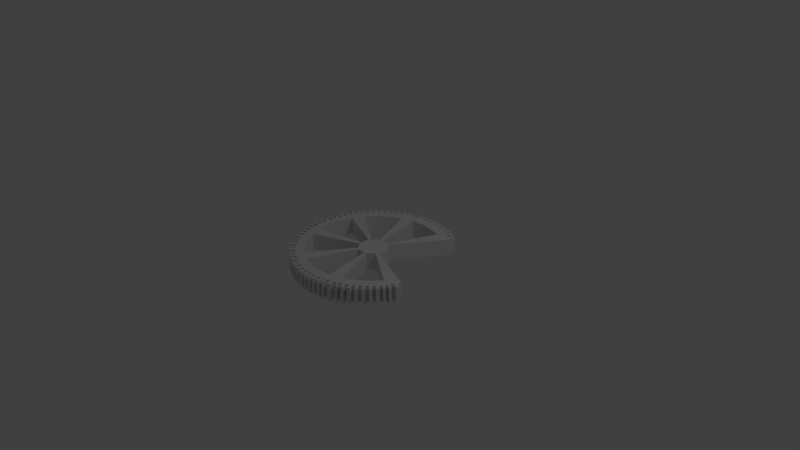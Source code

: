 # Source: brokengear.blend  (saved by Blender 2.71.0; exported with 4.5.12 LTS)
import bpy
from mathutils import Matrix  # noqa: F401  (used for matrix-valued properties, if any)

bpy.ops.wm.read_factory_settings(use_empty=True)
scene = bpy.context.scene
scene.name = 'Scene'

# ---- collections
col_collection_1 = bpy.data.collections.new('Collection 1'); scene.collection.children.link(col_collection_1)

# ---- world
world_world = bpy.data.worlds.new('World'); scene.world = world_world
world_world.color = (0.05088, 0.05088, 0.05088)
world_world.use_sun_shadow = False
world_world.sun_shadow_jitter_overblur = 0.0
world_world.cycles.sampling_method = 'MANUAL'
world_world.cycles.sample_map_resolution = 256

# ---- cameras
cam_camera = bpy.data.cameras.new('Camera')
cam_camera.clip_end = 100.0
cam_camera.lens = 35.0
cam_camera.sensor_width = 32.0
cam_camera.sensor_height = 18.0
cam_camera.ortho_scale = 7.314
cam_camera.dof.focus_distance = 0.0
cam_camera.dof.aperture_fstop = 128.0

# ---- lights
light_lamp = bpy.data.lights.new('Lamp', 'POINT')
light_lamp.transmission_factor = 0.0
light_lamp.cutoff_distance = 30.0
light_lamp.energy = 100.0
light_lamp.shadow_buffer_clip_start = 1.001
light_lamp.shadow_soft_size = 0.1
light_lamp.shadow_maximum_resolution = 0.006
light_lamp.use_absolute_resolution = True
light_lamp.cycles.use_multiple_importance_sampling = False

# ---- meshes
me_cylinder = bpy.data.meshes.new('Cylinder')
me_cylinder.from_pydata([(0.0, 1.0, -0.5847), (0.0, 1.0, 0.5847), (0.1951, 0.9808, -0.5847), (0.1951, 0.9808, 0.5847), (0.3827, 0.9239, -0.5847), (0.3827, 0.9239, 0.5847), (0.5556, 0.8315, -0.5847), (0.5556, 0.8315, 0.5847), (0.9239, -0.3827, -0.5847), (0.9239, -0.3827, 0.5847), (0.8315, -0.5556, -0.5847), (0.8315, -0.5556, 0.5847), (0.7071, -0.7071, -0.5847), (0.7071, -0.7071, 0.5847), (0.5556, -0.8315, -0.5847), (0.5556, -0.8315, 0.5847), (0.3827, -0.9239, -0.5847), (0.3827, -0.9239, 0.5847), (0.1951, -0.9808, -0.5847), (0.1951, -0.9808, 0.5847), (-3.258e-07, -1.0, -0.5847), (-3.258e-07, -1.0, 0.5847), (-0.1951, -0.9808, -0.5847), (-0.1951, -0.9808, 0.5847), (-0.3827, -0.9239, -0.5847), (-0.3827, -0.9239, 0.5847), (-0.5556, -0.8315, -0.5847), (-0.5556, -0.8315, 0.5847), (-0.7071, -0.7071, -0.5847), (-0.7071, -0.7071, 0.5847), (-0.8315, -0.5556, -0.5847), (-0.8315, -0.5556, 0.5847), (-0.9239, -0.3827, -0.5847), (-0.9239, -0.3827, 0.5847), (-0.9808, -0.1951, -0.5847), (-0.9808, -0.1951, 0.5847), (-1.0, 9.656e-07, -0.5847), (-1.0, 9.656e-07, 0.5847), (-0.9808, 0.1951, -0.5847), (-0.9808, 0.1951, 0.5847), (-0.9239, 0.3827, -0.5847), (-0.9239, 0.3827, 0.5847), (-0.8315, 0.5556, -0.5847), (-0.8315, 0.5556, 0.5847), (-0.7071, 0.7071, -0.5847), (-0.7071, 0.7071, 0.5847), (-0.5556, 0.8315, -0.5847), (-0.5556, 0.8315, 0.5847), (-0.3827, 0.9239, -0.5847), (-0.3827, 0.9239, 0.5847), (-0.1951, 0.9808, -0.5847), (-0.1951, 0.9808, 0.5847), (-4.47e-08, 0.8833, -0.5847), (0.1723, 0.8664, -0.5847), (0.1723, 0.8664, 0.5847), (-4.47e-08, 0.8833, 0.5847), (0.338, 0.8161, -0.5847), (0.338, 0.8161, 0.5847), (0.4908, 0.7345, -0.5847), (0.4908, 0.7345, 0.5847), (0.8161, -0.338, -0.5847), (0.8161, -0.338, 0.5847), (0.7345, -0.4908, -0.5847), (0.7345, -0.4908, 0.5847), (0.6246, -0.6246, -0.5847), (0.6246, -0.6246, 0.5847), (0.4908, -0.7345, -0.5847), (0.4908, -0.7345, 0.5847), (0.338, -0.8161, -0.5847), (0.338, -0.8161, 0.5847), (0.1723, -0.8664, -0.5847), (0.1723, -0.8664, 0.5847), (-2.9e-07, -0.8833, -0.5847), (-2.9e-07, -0.8833, 0.5847), (-0.1723, -0.8664, -0.5847), (-0.1723, -0.8664, 0.5847), (-0.338, -0.8161, -0.5847), (-0.338, -0.8161, 0.5847), (-0.4908, -0.7345, -0.5847), (-0.4908, -0.7345, 0.5847), (-0.6246, -0.6246, -0.5847), (-0.6246, -0.6246, 0.5847), (-0.7345, -0.4908, -0.5847), (-0.7345, -0.4908, 0.5847), (-0.8161, -0.338, -0.5847), (-0.8161, -0.338, 0.5847), (-0.8664, -0.1723, -0.5847), (-0.8664, -0.1723, 0.5847), (-0.8833, 8.59e-07, -0.5847), (-0.8833, 8.59e-07, 0.5847), (-0.8664, 0.1723, -0.5847), (-0.8664, 0.1723, 0.5847), (-0.8161, 0.338, -0.5847), (-0.8161, 0.338, 0.5847), (-0.7345, 0.4908, -0.5847), (-0.7345, 0.4908, 0.5847), (-0.6246, 0.6246, -0.5847), (-0.6246, 0.6246, 0.5847), (-0.4908, 0.7345, -0.5847), (-0.4908, 0.7345, 0.5847), (-0.338, 0.8161, -0.5847), (-0.338, 0.8161, 0.5847), (-0.1723, 0.8664, -0.5847), (-0.1723, 0.8664, 0.5847), (-3.511e-07, 0.1952, -0.5847), (0.03808, 0.1914, -0.5847), (0.03808, 0.1914, 0.5847), (-3.511e-07, 0.1952, 0.5847), (0.07469, 0.1803, -0.5847), (0.07469, 0.1803, 0.5847), (0.1084, 0.1623, -0.5847), (0.1084, 0.1623, 0.5847), (0.138, 0.138, -0.5847), (0.138, 0.138, 0.5847), (0.1623, 0.1084, -0.5847), (0.1623, 0.1084, 0.5847), (0.1803, 0.07469, -0.5847), (0.1803, 0.07469, 0.5847), (0.1914, 0.03843, -0.5847), (0.1914, 0.03843, 0.5847), (0.1952, -0.0003572, -0.5847), (0.1952, -0.0003572, 0.5847), (0.1914, -0.03808, -0.5847), (0.1914, -0.03808, 0.5847), (0.1803, -0.07469, -0.5847), (0.1803, -0.07469, 0.5847), (0.1623, -0.1084, -0.5847), (0.1623, -0.1084, 0.5847), (0.138, -0.138, -0.5847), (0.138, -0.138, 0.5847), (0.1084, -0.1623, -0.5847), (0.1084, -0.1623, 0.5847), (0.07469, -0.1803, -0.5847), (0.07469, -0.1803, 0.5847), (0.03808, -0.1914, -0.5847), (0.03808, -0.1914, 0.5847), (-5.304e-08, -0.1952, -0.5847), (-5.304e-08, -0.1952, 0.5847), (-0.03808, -0.1914, -0.5847), (-0.03808, -0.1914, 0.5847), (-0.07469, -0.1803, -0.5847), (-0.07469, -0.1803, 0.5847), (-0.1084, -0.1623, -0.5847), (-0.1084, -0.1623, 0.5847), (-0.138, -0.138, -0.5847), (-0.138, -0.138, 0.5847), (-0.1623, -0.1084, -0.5847), (-0.1623, -0.1084, 0.5847), (-0.1803, -0.07469, -0.5847), (-0.1803, -0.07469, 0.5847), (-0.1914, -0.03808, -0.5847), (-0.1914, -0.03808, 0.5847), (-0.1952, 1.378e-07, -0.5847), (-0.1952, 1.378e-07, 0.5847), (-0.1914, 0.03808, -0.5847), (-0.1914, 0.03808, 0.5847), (-0.1803, 0.07469, -0.5847), (-0.1803, 0.07469, 0.5847), (-0.1623, 0.1084, -0.5847), (-0.1623, 0.1084, 0.5847), (-0.138, 0.138, -0.5847), (-0.138, 0.138, 0.5847), (-0.1084, 0.1623, -0.5847), (-0.1084, 0.1623, 0.5847), (-0.07469, 0.1803, -0.5847), (-0.07469, 0.1803, 0.5847), (-0.03808, 0.1914, -0.5847), (-0.03808, 0.1914, 0.5847), (-0.2413, -0.9668, -0.5847), (-0.2413, -0.9668, 0.5847), (-0.2131, -0.854, -0.5847), (-0.2131, -0.854, 0.5847), (-0.2851, -0.9535, -0.5847), (-0.2518, -0.8422, -0.5847), (-0.2851, -0.9535, 0.5847), (-0.2518, -0.8422, 0.5847), (-0.3276, -0.9406, -0.5847), (-0.2894, -0.8308, -0.5847), (-0.3276, -0.9406, 0.5847), (-0.2894, -0.8308, 0.5847), (-0.3587, -0.9311, -0.5847), (-0.3169, -0.8225, -0.5847), (-0.3587, -0.9311, 0.5847), (-0.3169, -0.8225, 0.5847), (-0.591, -0.8024, -0.5847), (-0.591, -0.8024, 0.5847), (-0.522, -0.7088, -0.5847), (-0.522, -0.7088, 0.5847), (-0.6311, -0.7695, -0.5847), (-0.5575, -0.6797, -0.5847), (-0.6311, -0.7695, 0.5847), (-0.5575, -0.6797, 0.5847), (-0.6655, -0.7412, -0.5847), (-0.5879, -0.6547, -0.5847), (-0.6655, -0.7412, 0.5847), (-0.5879, -0.6547, 0.5847), (-0.6894, -0.7216, -0.5847), (-0.609, -0.6374, -0.5847), (-0.6894, -0.7216, 0.5847), (-0.609, -0.6374, 0.5847), (-0.1576, -0.9845, -0.5847), (-0.1576, -0.9845, 0.5847), (-0.1392, -0.8696, -0.5847), (-0.1392, -0.8696, 0.5847), (-0.1116, -0.989, 0.5847), (-0.09857, -0.8736, 0.5847), (-0.1116, -0.989, -0.5847), (-0.09857, -0.8736, -0.5847), (-0.06963, -0.9931, 0.5847), (-0.06151, -0.8773, 0.5847), (-0.06963, -0.9931, -0.5847), (-0.06151, -0.8773, -0.5847), (-0.03481, -0.9966, 0.5847), (-0.03075, -0.8803, 0.5847), (-0.03481, -0.9966, -0.5847), (-0.03075, -0.8803, -0.5847), (0.0345, -0.9966, -0.5847), (0.0345, -0.9966, 0.5847), (0.03047, -0.8803, -0.5847), (0.03047, -0.8803, 0.5847), (0.07456, -0.9927, 0.5847), (0.06586, -0.8768, 0.5847), (0.07456, -0.9927, -0.5847), (0.06586, -0.8768, -0.5847), (0.115, -0.9887, 0.5847), (0.1016, -0.8733, 0.5847), (0.115, -0.9887, -0.5847), (0.1016, -0.8733, -0.5847), (0.155, -0.9847, 0.5847), (0.1369, -0.8698, 0.5847), (0.155, -0.9847, -0.5847), (0.1369, -0.8698, -0.5847), (-0.7334, -0.6751, -0.5847), (-0.7334, -0.6751, 0.5847), (-0.6478, -0.5964, -0.5847), (-0.6478, -0.5964, 0.5847), (-0.7684, -0.6324, -0.5847), (-0.6788, -0.5586, -0.5847), (-0.7684, -0.6324, 0.5847), (-0.6788, -0.5586, 0.5847), (-0.7972, -0.5973, -0.5847), (-0.7042, -0.5276, -0.5847), (-0.7972, -0.5973, 0.5847), (-0.7042, -0.5276, 0.5847), (-0.8156, -0.5748, -0.5847), (-0.7205, -0.5078, -0.5847), (-0.8156, -0.5748, 0.5847), (-0.7205, -0.5078, 0.5847), (-0.8456, -0.5291, -0.5847), (-0.8456, -0.5291, 0.5847), (-0.747, -0.4673, -0.5847), (-0.747, -0.4673, 0.5847), (-0.8636, -0.4954, -0.5847), (-0.7629, -0.4376, -0.5847), (-0.8636, -0.4954, 0.5847), (-0.7629, -0.4376, 0.5847), (-0.8862, -0.4531, -0.5847), (-0.7828, -0.4002, -0.5847), (-0.8862, -0.4531, 0.5847), (-0.7828, -0.4002, 0.5847), (-0.9049, -0.4181, -0.5847), (-0.7994, -0.3693, -0.5847), (-0.9049, -0.4181, 0.5847), (-0.7994, -0.3693, 0.5847), (-0.9844, -0.1585, -0.5847), (-0.9844, -0.1585, 0.5847), (-0.8695, -0.1401, -0.5847), (-0.8695, -0.1401, 0.5847), (-0.9885, -0.1165, -0.5847), (-0.8732, -0.1029, -0.5847), (-0.9885, -0.1165, 0.5847), (-0.8732, -0.1029, 0.5847), (-0.9928, -0.07337, -0.5847), (-0.8769, -0.06481, -0.5847), (-0.9928, -0.07337, 0.5847), (-0.8769, -0.06481, 0.5847), (-0.9965, -0.03556, -0.5847), (-0.8802, -0.03142, -0.5847), (-0.9965, -0.03556, 0.5847), (-0.8802, -0.03142, 0.5847), (-0.9958, 0.04268, -0.5847), (-0.9958, 0.04268, 0.5847), (-0.8796, 0.0377, -0.5847), (-0.8796, 0.0377, 0.5847), (-0.9911, 0.09081, -0.5847), (-0.8754, 0.08021, -0.5847), (-0.9911, 0.09081, 0.5847), (-0.8754, 0.08021, 0.5847), (-0.9869, 0.1329, -0.5847), (-0.8718, 0.1174, -0.5847), (-0.9869, 0.1329, 0.5847), (-0.8718, 0.1174, 0.5847), (-0.9838, 0.164, -0.5847), (-0.8691, 0.1449, -0.5847), (-0.9838, 0.164, 0.5847), (-0.8691, 0.1449, 0.5847), (-0.9707, 0.2284, -0.5847), (-0.9707, 0.2284, 0.5847), (-0.8574, 0.2017, -0.5847), (-0.8574, 0.2017, 0.5847), (-0.9587, 0.268, -0.5847), (-0.8468, 0.2368, -0.5847), (-0.9587, 0.268, 0.5847), (-0.8468, 0.2368, 0.5847), (-0.945, 0.3129, -0.5847), (-0.8348, 0.2764, -0.5847), (-0.945, 0.3129, 0.5847), (-0.8348, 0.2764, 0.5847), (-0.9345, 0.3478, -0.5847), (-0.8254, 0.3072, -0.5847), (-0.9345, 0.3478, 0.5847), (-0.8254, 0.3072, 0.5847), (-0.8093, 0.5826, -0.5847), (-0.8093, 0.5826, 0.5847), (-0.7149, 0.5146, -0.5847), (-0.7149, 0.5146, 0.5847), (-0.7834, 0.6142, -0.5847), (-0.692, 0.5425, -0.5847), (-0.7834, 0.6142, 0.5847), (-0.692, 0.5425, 0.5847), (-0.7538, 0.6502, -0.5847), (-0.6659, 0.5743, -0.5847), (-0.7538, 0.6502, 0.5847), (-0.6659, 0.5743, 0.5847), (-0.7283, 0.6813, -0.5847), (-0.6433, 0.6018, -0.5847), (-0.7283, 0.6813, 0.5847), (-0.6433, 0.6018, 0.5847), (-0.679, 0.7302, -0.5847), (-0.679, 0.7302, 0.5847), (-0.5998, 0.645, -0.5847), (-0.5998, 0.645, 0.5847), (-0.6467, 0.7567, -0.5847), (-0.5712, 0.6684, -0.5847), (-0.6467, 0.7567, 0.5847), (-0.5712, 0.6684, 0.5847), (-0.6114, 0.7856, -0.5847), (-0.5401, 0.694, -0.5847), (-0.6114, 0.7856, 0.5847), (-0.5401, 0.694, 0.5847), (-0.582, 0.8098, -0.5847), (-0.5141, 0.7153, -0.5847), (-0.582, 0.8098, 0.5847), (-0.5141, 0.7153, 0.5847), (-0.5265, 0.847, -0.5847), (-0.5265, 0.847, 0.5847), (-0.4651, 0.7482, -0.5847), (-0.4651, 0.7482, 0.5847), (-0.4946, 0.864, -0.5847), (-0.4369, 0.7632, -0.5847), (-0.4946, 0.864, 0.5847), (-0.4369, 0.7632, 0.5847), (-0.4558, 0.8848, -0.5847), (-0.4026, 0.7816, -0.5847), (-0.4558, 0.8848, 0.5847), (-0.4026, 0.7816, 0.5847), (-0.419, 0.9044, -0.5847), (-0.3701, 0.7989, -0.5847), (-0.419, 0.9044, 0.5847), (-0.3701, 0.7989, 0.5847), (-0.1586, 0.9844, -0.5847), (-0.1586, 0.9844, 0.5847), (-0.1401, 0.8695, -0.5847), (-0.1401, 0.8695, 0.5847), (-0.1206, 0.9881, -0.5847), (-0.1066, 0.8728, -0.5847), (-0.1206, 0.9881, 0.5847), (-0.1066, 0.8728, 0.5847), (-0.08059, 0.9921, -0.5847), (-0.07119, 0.8763, -0.5847), (-0.08059, 0.9921, 0.5847), (-0.07119, 0.8763, 0.5847), (-0.039, 0.9962, -0.5847), (-0.03445, 0.8799, -0.5847), (-0.039, 0.9962, 0.5847), (-0.03445, 0.8799, 0.5847), (0.0405, 0.996, -0.5847), (0.0405, 0.996, 0.5847), (0.03577, 0.8798, -0.5847), (0.03577, 0.8798, 0.5847), (0.08385, 0.9917, -0.5847), (0.07407, 0.876, -0.5847), (0.08385, 0.9917, 0.5847), (0.07407, 0.876, 0.5847), (0.1255, 0.9876, -0.5847), (0.1108, 0.8724, -0.5847), (0.1255, 0.9876, 0.5847), (0.1108, 0.8724, 0.5847), (0.1615, 0.9841, -0.5847), (0.1426, 0.8693, -0.5847), (0.1615, 0.9841, 0.5847), (0.1426, 0.8693, 0.5847), (0.2258, 0.9715, -0.5847), (0.2258, 0.9715, 0.5847), (0.1994, 0.8581, -0.5847), (0.1994, 0.8581, 0.5847), (0.2642, 0.9598, -0.5847), (0.2333, 0.8478, -0.5847), (0.2642, 0.9598, 0.5847), (0.2333, 0.8478, 0.5847), (0.3066, 0.947, -0.5847), (0.2708, 0.8365, -0.5847), (0.3066, 0.947, 0.5847), (0.2708, 0.8365, 0.5847), (0.3435, 0.9358, -0.5847), (0.3035, 0.8266, -0.5847), (0.3435, 0.9358, 0.5847), (0.3035, 0.8266, 0.5847), (0.8104, -0.5812, -0.5847), (0.8104, -0.5812, 0.5847), (0.7159, -0.5134, -0.5847), (0.7159, -0.5134, 0.5847), (0.7877, -0.6089, -0.5847), (0.6958, -0.5378, -0.5847), (0.7877, -0.6089, 0.5847), (0.6958, -0.5378, 0.5847), (0.7582, -0.6449, -0.5847), (0.6697, -0.5696, -0.5847), (0.7582, -0.6449, 0.5847), (0.6697, -0.5696, 0.5847), (0.7325, -0.6761, -0.5847), (0.6471, -0.5972, -0.5847), (0.7325, -0.6761, 0.5847), (0.6471, -0.5972, 0.5847), (0.6794, -0.7298, -0.5847), (0.6794, -0.7298, 0.5847), (0.6001, -0.6447, -0.5847), (0.6001, -0.6447, 0.5847), (0.6459, -0.7573, -0.5847), (0.5706, -0.669, -0.5847), (0.6459, -0.7573, 0.5847), (0.5706, -0.669, 0.5847), (0.6125, -0.7848, -0.5847), (0.541, -0.6932, -0.5847), (0.6125, -0.7848, 0.5847), (0.541, -0.6932, 0.5847), (0.584, -0.8082, -0.5847), (0.5158, -0.7139, -0.5847), (0.584, -0.8082, 0.5847), (0.5158, -0.7139, 0.5847), (0.5176, -0.8518, -0.5847), (0.5176, -0.8518, 0.5847), (0.4572, -0.7524, -0.5847), (0.4572, -0.7524, 0.5847), (0.4806, -0.8715, -0.5847), (0.4246, -0.7698, -0.5847), (0.4806, -0.8715, 0.5847), (0.4246, -0.7698, 0.5847), (0.4406, -0.8929, -0.5847), (0.3892, -0.7888, -0.5847), (0.4406, -0.8929, 0.5847), (0.3892, -0.7888, 0.5847), (0.4089, -0.9099, -0.5847), (0.3612, -0.8037, -0.5847), (0.4089, -0.9099, 0.5847), (0.3612, -0.8037, 0.5847), (0.3397, -0.9369, -0.5847), (0.3397, -0.9369, 0.5847), (0.3, -0.8276, -0.5847), (0.3, -0.8276, 0.5847), (0.0663, -0.1829, -0.5847), (0.0663, -0.1829, 0.5847), (0.2904, -0.9519, -0.5847), (0.2565, -0.8408, -0.5847), (0.05668, -0.1858, -0.5847), (0.2904, -0.9519, 0.5847), (0.2565, -0.8408, 0.5847), (0.05668, -0.1858, 0.5847), (0.2449, -0.9657, -0.5847), (0.2163, -0.853, -0.5847), (0.04779, -0.1885, -0.5847), (0.2449, -0.9657, 0.5847), (0.2163, -0.853, 0.5847), (0.04779, -0.1885, 0.5847), (0.217, -0.9741, -0.5847), (0.1917, -0.8605, -0.5847), (0.04236, -0.1901, -0.5847), (0.217, -0.9741, 0.5847), (0.1917, -0.8605, 0.5847), (0.04236, -0.1901, 0.5847), (-0.4161, -0.906, -0.5847), (-0.4161, -0.906, 0.5847), (-0.3675, -0.8003, -0.5847), (-0.3675, -0.8003, 0.5847), (-0.08121, -0.1768, -0.5847), (-0.08121, -0.1768, 0.5847), (-0.4559, -0.8847, -0.5847), (-0.4027, -0.7815, -0.5847), (-0.08899, -0.1727, -0.5847), (-0.4559, -0.8847, 0.5847), (-0.4027, -0.7815, 0.5847), (-0.08899, -0.1727, 0.5847), (-0.4978, -0.8624, -0.5847), (-0.4397, -0.7617, -0.5847), (-0.09716, -0.1683, -0.5847), (-0.4978, -0.8624, 0.5847), (-0.4397, -0.7617, 0.5847), (-0.09716, -0.1683, 0.5847), (-0.5308, -0.8447, -0.5847), (-0.4689, -0.7462, -0.5847), (-0.1036, -0.1649, -0.5847), (-0.5308, -0.8447, 0.5847), (-0.4689, -0.7462, 0.5847), (-0.1036, -0.1649, 0.5847), (-0.9345, -0.3475, -0.5847), (-0.9345, -0.3475, 0.5847), (-0.8255, -0.307, -0.5847), (-0.8255, -0.307, 0.5847), (-0.1824, -0.06783, -0.5847), (-0.1824, -0.06783, 0.5847), (-0.9458, -0.3103, -0.5847), (-0.8355, -0.2741, -0.5847), (-0.1846, -0.06057, -0.5847), (-0.9458, -0.3103, 0.5847), (-0.8355, -0.2741, 0.5847), (-0.1846, -0.06057, 0.5847), (-0.9587, -0.2678, -0.5847), (-0.8469, -0.2366, -0.5847), (-0.1871, -0.05227, -0.5847), (-0.9587, -0.2678, 0.5847), (-0.8469, -0.2366, 0.5847), (-0.1871, -0.05227, 0.5847), (-0.9717, -0.2251, -0.5847), (-0.8583, -0.1989, -0.5847), (-0.1897, -0.04394, -0.5847), (-0.9717, -0.2251, 0.5847), (-0.8583, -0.1989, 0.5847), (-0.1897, -0.04394, 0.5847), (-0.9041, 0.4197, -0.5847), (-0.9041, 0.4197, 0.5847), (-0.7986, 0.3707, -0.5847), (-0.7986, 0.3707, 0.5847), (-0.1765, 0.08192, -0.5847), (-0.1765, 0.08192, 0.5847), (-0.8841, 0.4571, -0.5847), (-0.781, 0.4037, -0.5847), (-0.1726, 0.08921, -0.5847), (-0.8841, 0.4571, 0.5847), (-0.781, 0.4037, 0.5847), (-0.1726, 0.08921, 0.5847), (-0.8643, 0.4941, -0.5847), (-0.7635, 0.4365, -0.5847), (-0.1687, 0.09644, -0.5847), (-0.8643, 0.4941, 0.5847), (-0.7635, 0.4365, 0.5847), (-0.1687, 0.09644, 0.5847), (-0.8474, 0.5257, -0.5847), (-0.7486, 0.4644, -0.5847), (-0.1654, 0.1026, -0.5847), (-0.8474, 0.5257, 0.5847), (-0.7486, 0.4644, 0.5847), (-0.1654, 0.1026, 0.5847), (-0.351, 0.9335, -0.5847), (-0.351, 0.9335, 0.5847), (-0.31, 0.8246, -0.5847), (-0.31, 0.8246, 0.5847), (-0.06851, 0.1822, -0.5847), (-0.06851, 0.1822, 0.5847), (-0.3114, 0.9455, -0.5847), (-0.2751, 0.8352, -0.5847), (-0.06079, 0.1845, -0.5847), (-0.3114, 0.9455, 0.5847), (-0.2751, 0.8352, 0.5847), (-0.06079, 0.1845, 0.5847), (-0.2707, 0.9579, -0.5847), (-0.2391, 0.8461, -0.5847), (-0.05283, 0.187, -0.5847), (-0.2707, 0.9579, 0.5847), (-0.2391, 0.8461, 0.5847), (-0.05283, 0.187, 0.5847), (-0.2328, 0.9693, -0.5847), (-0.2057, 0.8562, -0.5847), (-0.04544, 0.1892, -0.5847), (-0.2328, 0.9693, 0.5847), (-0.2057, 0.8562, 0.5847), (-0.04544, 0.1892, 0.5847), (0.4115, 0.9085, -0.5847), (0.4115, 0.9085, 0.5847), (0.3635, 0.8025, -0.5847), (0.3635, 0.8025, 0.5847), (0.08032, 0.1773, -0.5847), (0.08032, 0.1773, 0.5847), (0.4489, 0.8885, -0.5847), (0.3966, 0.7848, -0.5847), (0.08762, 0.1734, -0.5847), (0.4489, 0.8885, 0.5847), (0.3966, 0.7848, 0.5847), (0.08762, 0.1734, 0.5847), (0.489, 0.8671, -0.5847), (0.4319, 0.7659, -0.5847), (0.09544, 0.1692, -0.5847), (0.489, 0.8671, 0.5847), (0.4319, 0.7659, 0.5847), (0.09544, 0.1692, 0.5847), (0.5223, 0.8493, -0.5847), (0.4613, 0.7502, -0.5847), (0.1019, 0.1658, -0.5847), (0.5223, 0.8493, 0.5847), (0.4613, 0.7502, 0.5847), (0.1019, 0.1658, 0.5847), (0.1825, 0.06765, -0.5847), (0.1825, 0.06765, 0.5847), (0.185, 0.05932, -0.5847), (0.185, 0.05932, 0.5847), (0.1874, 0.05138, -0.5847), (0.1874, 0.05138, 0.5847), (0.1895, 0.04478, -0.5847), (0.1895, 0.04478, 0.5847), (0.9039, -0.4201, -0.5847), (0.9039, -0.4201, 0.5847), (0.7984, -0.3711, -0.5847), (0.7984, -0.3711, 0.5847), (0.1764, -0.08199, -0.5847), (0.1764, -0.08199, 0.5847), (0.8804, -0.4641, -0.5847), (0.7777, -0.4099, -0.5847), (0.1718, -0.09057, -0.5847), (0.8804, -0.4641, 0.5847), (0.7777, -0.4099, 0.5847), (0.1718, -0.09057, 0.5847), (0.8579, -0.5061, -0.5847), (0.7578, -0.4471, -0.5847), (0.1674, -0.09878, -0.5847), (0.8579, -0.5061, 0.5847), (0.7578, -0.4471, 0.5847), (0.1674, -0.09878, 0.5847), (0.8435, -0.5331, -0.5847), (0.7451, -0.4709, -0.5847), (0.1646, -0.104, -0.5847), (0.8435, -0.5331, 0.5847), (0.7451, -0.4709, 0.5847), (0.1646, -0.104, 0.5847), (0.3667, 1.012, -0.5847), (0.3667, 1.012, 0.5847), (0.4059, 1.0, 0.5847), (0.4059, 1.0, -0.5847), (0.7943, -0.7268, -0.5847), (0.7943, -0.7268, 0.5847), (0.7688, -0.7578, 0.5847), (0.7688, -0.7578, -0.5847), (0.4465, -0.9803, -0.5847), (0.4465, -0.9803, 0.5847), (0.4203, -0.9943, 0.5847), (0.4203, -0.9943, -0.5847), (0.04232, -1.076, -0.5847), (0.04232, -1.076, 0.5847), (0.007825, -1.079, 0.5847), (0.007825, -1.079, -0.5847), (-0.3819, -1.008, -0.5847), (-0.3819, -1.008, 0.5847), (-0.4059, -1.0, 0.5847), (-0.4059, -1.0, -0.5847), (-0.7401, -0.7833, -0.5847), (-0.7401, -0.7833, 0.5847), (-0.7578, -0.7688, 0.5847), (-0.7578, -0.7688, -0.5847), (-0.9753, -0.4558, -0.5847), (-0.9753, -0.4558, 0.5847), (-0.9943, -0.4203, 0.5847), (-0.9943, -0.4203, -0.5847), (-1.076, -0.04339, -0.5847), (-1.076, -0.04339, 0.5847), (-1.079, -0.007825, 0.5847), (-1.079, -0.007825, -0.5847), (-1.011, 0.371, -0.5847), (-1.011, 0.371, 0.5847), (-1.0, 0.4059, 0.5847), (-1.0, 0.4059, -0.5847), (-0.79, 0.732, -0.5847), (-0.79, 0.732, 0.5847), (-0.7688, 0.7578, 0.5847), (-0.7688, 0.7578, -0.5847), (-0.4567, 0.9749, -0.5847), (-0.4567, 0.9749, 0.5847), (-0.4203, 0.9943, 0.5847), (-0.4203, 0.9943, -0.5847), (-0.04683, 1.076, -0.5847), (-0.04683, 1.076, 0.5847), (-0.007825, 1.079, 0.5847), (-0.007825, 1.079, -0.5847), (-0.2183, -1.057, -0.5847), (-0.2183, -1.057, 0.5847), (-0.2645, -1.043, 0.5847), (-0.2645, -1.043, -0.5847), (-0.3083, -1.03, -0.5847), (-0.3083, -1.03, 0.5847), (-0.3508, -1.017, 0.5847), (-0.3508, -1.017, -0.5847), (-0.6062, -0.8932, -0.5847), (-0.6062, -0.8932, 0.5847), (-0.6416, -0.8641, 0.5847), (-0.6416, -0.8641, -0.5847), (-0.6818, -0.8312, -0.5847), (-0.6818, -0.8312, 0.5847), (-0.7162, -0.8029, 0.5847), (-0.7162, -0.8029, -0.5847), (-0.1194, -1.068, -0.5847), (-0.1194, -1.068, 0.5847), (-0.1655, -1.064, 0.5847), (-0.1655, -1.064, -0.5847), (-0.04264, -1.076, -0.5847), (-0.04264, -1.076, 0.5847), (-0.07745, -1.073, 0.5847), (-0.07745, -1.073, -0.5847), (0.1228, -1.068, -0.5847), (0.1228, -1.068, 0.5847), (0.08238, -1.072, 0.5847), (0.08238, -1.072, -0.5847), (0.2029, -1.06, -0.5847), (0.2029, -1.06, 0.5847), (0.1629, -1.064, 0.5847), (0.1629, -1.064, -0.5847), (-0.7951, -0.7258, -0.5847), (-0.7951, -0.7258, 0.5847), (-0.8301, -0.6831, 0.5847), (-0.8301, -0.6831, -0.5847), (-0.8589, -0.648, -0.5847), (-0.8589, -0.648, 0.5847), (-0.8774, -0.6255, 0.5847), (-0.8774, -0.6255, -0.5847), (-0.9019, -0.5932, -0.5847), (-0.9019, -0.5932, 0.5847), (-0.9161, -0.5667, 0.5847), (-0.9161, -0.5667, -0.5847), (-0.934, -0.533, -0.5847), (-0.934, -0.533, 0.5847), (-0.9566, -0.4907, 0.5847), (-0.9566, -0.4907, -0.5847), (-1.06, -0.2029, -0.5847), (-1.06, -0.2029, 0.5847), (-1.064, -0.1664, 0.5847), (-1.064, -0.1664, -0.5847), (-1.068, -0.1243, -0.5847), (-1.068, -0.1243, 0.5847), (-1.072, -0.08119, 0.5847), (-1.072, -0.08119, -0.5847), (-1.075, 0.0505, -0.5847), (-1.075, 0.0505, 0.5847), (-1.071, 0.09863, 0.5847), (-1.071, 0.09863, -0.5847), (-1.066, 0.1407, -0.5847), (-1.066, 0.1407, 0.5847), (-1.063, 0.1718, 0.5847), (-1.063, 0.1718, -0.5847), (-1.057, 0.2183, -0.5847), (-1.057, 0.2183, 0.5847), (-1.047, 0.2516, 0.5847), (-1.047, 0.2516, -0.5847), (-1.035, 0.2912, -0.5847), (-1.035, 0.2912, 0.5847), (-1.021, 0.3361, 0.5847), (-1.021, 0.3361, -0.5847), (-0.8932, 0.6062, -0.5847), (-0.8932, 0.6062, 0.5847), (-0.871, 0.6332, 0.5847), (-0.871, 0.6332, -0.5847), (-0.8451, 0.6648, -0.5847), (-0.8451, 0.6648, 0.5847), (-0.8156, 0.7008, 0.5847), (-0.8156, 0.7008, -0.5847), (-0.7296, 0.7919, -0.5847), (-0.7296, 0.7919, 0.5847), (-0.6973, 0.8184, 0.5847), (-0.6973, 0.8184, -0.5847), (-0.6621, 0.8473, -0.5847), (-0.6621, 0.8473, 0.5847), (-0.6326, 0.8715, 0.5847), (-0.6326, 0.8715, -0.5847), (-0.5932, 0.9019, -0.5847), (-0.5932, 0.9019, 0.5847), (-0.5642, 0.9174, 0.5847), (-0.5642, 0.9174, -0.5847), (-0.5323, 0.9344, -0.5847), (-0.5323, 0.9344, 0.5847), (-0.4935, 0.9552, 0.5847), (-0.4935, 0.9552, -0.5847), (-0.2029, 1.06, -0.5847), (-0.2029, 1.06, 0.5847), (-0.1665, 1.064, 0.5847), (-0.1665, 1.064, -0.5847), (-0.1285, 1.068, -0.5847), (-0.1285, 1.068, 0.5847), (-0.08841, 1.072, 0.5847), (-0.08841, 1.072, -0.5847), (0.04832, 1.075, -0.5847), (0.04832, 1.075, 0.5847), (0.09167, 1.071, 0.5847), (0.09167, 1.071, -0.5847), (0.1333, 1.067, -0.5847), (0.1333, 1.067, 0.5847), (0.1693, 1.064, 0.5847), (0.1693, 1.064, -0.5847), (0.2183, 1.057, -0.5847), (0.2183, 1.057, 0.5847), (0.2489, 1.048, 0.5847), (0.2489, 1.048, -0.5847), (0.2873, 1.036, -0.5847), (0.2873, 1.036, 0.5847), (0.3298, 1.023, 0.5847), (0.3298, 1.023, -0.5847), (0.8932, -0.6062, -0.5847), (0.8932, -0.6062, 0.5847), (0.8722, -0.6319, 0.5847), (0.8722, -0.6319, -0.5847), (0.8495, -0.6595, -0.5847), (0.8495, -0.6595, 0.5847), (0.8199, -0.6955, 0.5847), (0.8199, -0.6955, -0.5847), (0.7301, -0.7916, -0.5847), (0.7301, -0.7916, 0.5847), (0.6966, -0.819, 0.5847), (0.6966, -0.819, -0.5847), (0.6631, -0.8465, -0.5847), (0.6631, -0.8465, 0.5847), (0.6346, -0.8699, 0.5847), (0.6346, -0.8699, -0.5847), (0.5932, -0.9019, -0.5847), (0.5932, -0.9019, 0.5847), (0.5552, -0.9222, 0.5847), (0.5552, -0.9222, -0.5847), (0.5183, -0.9419, -0.5847), (0.5183, -0.9419, 0.5847), (0.4782, -0.9633, 0.5847), (0.4782, -0.9633, -0.5847), (0.3629, -1.013, -0.5847), (0.3629, -1.013, 0.5847), (0.3136, -1.028, 0.5847), (0.3136, -1.028, -0.5847), (0.268, -1.042, -0.5847), (0.268, -1.042, 0.5847), (0.2402, -1.051, 0.5847), (0.2402, -1.051, -0.5847), (-0.4537, -0.9764, -0.5847), (-0.4537, -0.9764, 0.5847), (-0.4936, -0.9551, 0.5847), (-0.4936, -0.9551, -0.5847), (-0.5354, -0.9328, -0.5847), (-0.5354, -0.9328, 0.5847), (-0.5684, -0.9151, 0.5847), (-0.5684, -0.9151, -0.5847), (-1.011, -0.3707, -0.5847), (-1.011, -0.3707, 0.5847), (-1.022, -0.3335, 0.5847), (-1.022, -0.3335, -0.5847), (-1.035, -0.291, -0.5847), (-1.035, -0.291, 0.5847), (-1.048, -0.2483, 0.5847), (-1.048, -0.2483, -0.5847), (-0.9745, 0.4574, -0.5847), (-0.9745, 0.4574, 0.5847), (-0.9545, 0.4947, 0.5847), (-0.9545, 0.4947, -0.5847), (-0.9347, 0.5318, -0.5847), (-0.9347, 0.5318, 0.5847), (-0.9178, 0.5634, 0.5847), (-0.9178, 0.5634, -0.5847), (-0.3742, 1.01, -0.5847), (-0.3742, 1.01, 0.5847), (-0.3346, 1.022, 0.5847), (-0.3346, 1.022, -0.5847), (-0.2939, 1.034, -0.5847), (-0.2939, 1.034, 0.5847), (-0.256, 1.046, 0.5847), (-0.256, 1.046, -0.5847), (0.4491, 0.9789, -0.5847), (0.4491, 0.9789, 0.5847), (0.4866, 0.9589, 0.5847), (0.4866, 0.9589, -0.5847), (0.5266, 0.9375, -0.5847), (0.5266, 0.9375, 0.5847), (0.5599, 0.9197, 0.5847), (0.5599, 0.9197, -0.5847), (0.9743, -0.4577, -0.5847), (0.9743, -0.4577, 0.5847), (0.9508, -0.5017, 0.5847), (0.9508, -0.5017, -0.5847), (0.9283, -0.5437, -0.5847), (0.9283, -0.5437, 0.5847), (0.9139, -0.5707, 0.5847), (0.9139, -0.5707, -0.5847)], [], [(388, 390, 3, 2), (594, 597, 7, 6), (626, 629, 11, 10), (436, 438, 15, 14), (474, 477, 19, 18), (200, 201, 23, 22), (498, 501, 27, 26), (244, 246, 31, 30), (522, 525, 35, 34), (292, 294, 39, 38), (546, 549, 43, 42), (340, 342, 47, 46), (106, 107, 167, 575, 569, 563, 557, 165, 163, 161, 159, 551, 545, 539, 533, 157, 155, 153, 151, 527, 521, 515, 509, 149, 147, 145, 143, 503, 497, 491, 485, 141, 139, 137, 135, 479, 473, 467, 461, 133, 131, 129, 127, 631, 625, 619, 613, 125, 123, 121, 119, 607, 605, 603, 601, 117, 115, 113, 111, 599, 593, 587, 581, 109), (570, 573, 51, 50), (104, 105, 108, 580, 584, 590, 596, 110, 112, 114, 116, 600, 602, 604, 606, 118, 120, 122, 124, 612, 616, 622, 628, 126, 128, 130, 132, 460, 464, 470, 476, 134, 136, 138, 140, 484, 488, 494, 500, 142, 144, 146, 148, 508, 512, 518, 524, 150, 152, 154, 156, 532, 536, 542, 548, 158, 160, 162, 164, 556, 560, 566, 572, 166), (378, 52, 0, 376), (391, 54, 3, 390), (394, 53, 2, 392), (407, 57, 5, 406), (578, 56, 4, 576), (598, 59, 7, 597), (610, 60, 8, 608), (630, 63, 11, 629), (410, 62, 10, 408), (423, 65, 13, 422), (426, 64, 12, 424), (439, 67, 15, 438), (442, 66, 14, 440), (455, 69, 17, 454), (458, 68, 16, 456), (478, 71, 19, 477), (231, 70, 18, 230), (219, 73, 21, 217), (215, 72, 20, 214), (203, 75, 23, 201), (170, 74, 22, 168), (183, 77, 25, 182), (482, 76, 24, 480), (502, 79, 27, 501), (186, 78, 26, 184), (199, 81, 29, 198), (234, 80, 28, 232), (247, 83, 31, 246), (250, 82, 30, 248), (263, 85, 33, 262), (506, 84, 32, 504), (526, 87, 35, 525), (266, 86, 34, 264), (279, 89, 37, 278), (282, 88, 36, 280), (295, 91, 39, 294), (298, 90, 38, 296), (311, 93, 41, 310), (530, 92, 40, 528), (550, 95, 43, 549), (314, 94, 42, 312), (327, 97, 45, 326), (330, 96, 44, 328), (343, 99, 47, 342), (346, 98, 46, 344), (359, 101, 49, 358), (554, 100, 48, 552), (574, 103, 51, 573), (362, 102, 50, 360), (375, 55, 1, 374), (309, 92, 93, 311), (293, 90, 91, 295), (277, 88, 89, 279), (136, 137, 139, 138), (580, 108, 56, 578), (599, 111, 59, 598), (389, 53, 54, 391), (405, 56, 57, 407), (128, 129, 131, 130), (58, 59, 111, 110), (68, 132, 133, 69), (138, 139, 141, 140), (134, 135, 137, 136), (70, 71, 135, 134), (76, 140, 141, 77), (146, 147, 149, 148), (144, 145, 147, 146), (612, 124, 60, 610), (631, 127, 63, 630), (142, 143, 145, 144), (78, 79, 143, 142), (149, 85, 84, 148), (154, 155, 157, 156), (152, 153, 155, 154), (150, 151, 153, 152), (460, 132, 68, 458), (479, 135, 71, 478), (87, 151, 150, 86), (157, 93, 92, 156), (162, 163, 165, 164), (160, 161, 163, 162), (158, 159, 161, 160), (159, 158, 94, 95), (484, 140, 76, 482), (503, 143, 79, 502), (325, 96, 97, 327), (341, 98, 99, 343), (357, 100, 101, 359), (165, 101, 100, 164), (166, 167, 107, 104), (104, 107, 106, 105), (508, 148, 84, 506), (527, 151, 87, 526), (105, 106, 109, 108), (110, 111, 113, 112), (112, 113, 115, 114), (114, 115, 117, 116), (118, 119, 121, 120), (532, 156, 92, 530), (551, 159, 95, 550), (120, 121, 123, 122), (122, 123, 125, 124), (60, 124, 125, 61), (62, 63, 127, 126), (126, 127, 129, 128), (130, 131, 133, 132), (556, 164, 100, 554), (575, 167, 103, 574), (103, 167, 166, 102), (56, 108, 109, 57), (373, 52, 55, 375), (421, 64, 65, 423), (437, 66, 67, 439), (453, 68, 69, 455), (218, 72, 73, 219), (202, 74, 75, 203), (181, 76, 77, 183), (197, 80, 81, 199), (245, 82, 83, 247), (261, 84, 85, 263), (173, 170, 168, 172), (75, 171, 169, 23), (74, 170, 171, 75), (168, 169, 174, 172), (171, 175, 174, 169), (170, 173, 175, 171), (177, 173, 172, 176), (175, 179, 178, 174), (173, 177, 179, 175), (181, 177, 176, 180), (176, 178, 182, 180), (179, 183, 182, 178), (177, 181, 183, 179), (76, 181, 180, 24), (189, 186, 184, 188), (79, 187, 185, 27), (78, 186, 187, 79), (184, 185, 190, 188), (187, 191, 190, 185), (186, 189, 191, 187), (193, 189, 188, 192), (191, 195, 194, 190), (189, 193, 195, 191), (197, 193, 192, 196), (192, 194, 198, 196), (195, 199, 198, 194), (193, 197, 199, 195), (80, 197, 196, 28), (74, 202, 200, 22), (205, 203, 201, 204), (207, 202, 203, 205), (202, 207, 206, 200), (210, 208, 204, 206), (209, 205, 204, 208), (211, 207, 205, 209), (207, 211, 210, 206), (213, 209, 208, 212), (215, 211, 209, 213), (211, 215, 214, 210), (20, 21, 212, 214), (73, 213, 212, 21), (72, 215, 213, 73), (222, 220, 217, 216), (72, 218, 216, 20), (221, 219, 217, 220), (223, 218, 219, 221), (218, 223, 222, 216), (225, 221, 220, 224), (227, 223, 221, 225), (223, 227, 226, 222), (230, 228, 224, 226), (229, 225, 224, 228), (231, 227, 225, 229), (227, 231, 230, 226), (71, 229, 228, 19), (70, 231, 229, 71), (28, 29, 233, 232), (237, 234, 232, 236), (81, 235, 233, 29), (80, 234, 235, 81), (235, 239, 238, 233), (234, 237, 239, 235), (241, 237, 236, 240), (236, 238, 242, 240), (239, 243, 242, 238), (237, 241, 243, 239), (245, 241, 240, 244), (243, 247, 246, 242), (241, 245, 247, 243), (82, 245, 244, 30), (253, 250, 248, 252), (83, 251, 249, 31), (82, 250, 251, 83), (248, 249, 254, 252), (251, 255, 254, 249), (250, 253, 255, 251), (257, 253, 252, 256), (255, 259, 258, 254), (253, 257, 259, 255), (261, 257, 256, 260), (256, 258, 262, 260), (259, 263, 262, 258), (257, 261, 263, 259), (84, 261, 260, 32), (269, 266, 264, 268), (87, 267, 265, 35), (86, 266, 267, 87), (264, 265, 270, 268), (267, 271, 270, 265), (266, 269, 271, 267), (273, 269, 268, 272), (271, 275, 274, 270), (269, 273, 275, 271), (277, 273, 272, 276), (272, 274, 278, 276), (275, 279, 278, 274), (273, 277, 279, 275), (88, 277, 276, 36), (36, 37, 281, 280), (285, 282, 280, 284), (89, 283, 281, 37), (88, 282, 283, 89), (283, 287, 286, 281), (282, 285, 287, 283), (289, 285, 284, 288), (284, 286, 290, 288), (287, 291, 290, 286), (285, 289, 291, 287), (293, 289, 288, 292), (291, 295, 294, 290), (289, 293, 295, 291), (90, 293, 292, 38), (301, 298, 296, 300), (91, 299, 297, 39), (90, 298, 299, 91), (296, 297, 302, 300), (299, 303, 302, 297), (298, 301, 303, 299), (305, 301, 300, 304), (303, 307, 306, 302), (301, 305, 307, 303), (309, 305, 304, 308), (304, 306, 310, 308), (307, 311, 310, 306), (305, 309, 311, 307), (92, 309, 308, 40), (317, 314, 312, 316), (95, 315, 313, 43), (94, 314, 315, 95), (312, 313, 318, 316), (315, 319, 318, 313), (314, 317, 319, 315), (321, 317, 316, 320), (319, 323, 322, 318), (317, 321, 323, 319), (325, 321, 320, 324), (320, 322, 326, 324), (323, 327, 326, 322), (321, 325, 327, 323), (96, 325, 324, 44), (44, 45, 329, 328), (333, 330, 328, 332), (97, 331, 329, 45), (96, 330, 331, 97), (331, 335, 334, 329), (330, 333, 335, 331), (337, 333, 332, 336), (332, 334, 338, 336), (335, 339, 338, 334), (333, 337, 339, 335), (341, 337, 336, 340), (339, 343, 342, 338), (337, 341, 343, 339), (98, 341, 340, 46), (349, 346, 344, 348), (99, 347, 345, 47), (98, 346, 347, 99), (344, 345, 350, 348), (347, 351, 350, 345), (346, 349, 351, 347), (353, 349, 348, 352), (351, 355, 354, 350), (349, 353, 355, 351), (357, 353, 352, 356), (352, 354, 358, 356), (355, 359, 358, 354), (353, 357, 359, 355), (100, 357, 356, 48), (365, 362, 360, 364), (103, 363, 361, 51), (102, 362, 363, 103), (360, 361, 366, 364), (363, 367, 366, 361), (362, 365, 367, 363), (369, 365, 364, 368), (367, 371, 370, 366), (365, 369, 371, 367), (373, 369, 368, 372), (368, 370, 374, 372), (371, 375, 374, 370), (369, 373, 375, 371), (52, 373, 372, 0), (0, 1, 377, 376), (381, 378, 376, 380), (55, 379, 377, 1), (52, 378, 379, 55), (379, 383, 382, 377), (378, 381, 383, 379), (385, 381, 380, 384), (380, 382, 386, 384), (383, 387, 386, 382), (381, 385, 387, 383), (389, 385, 384, 388), (387, 391, 390, 386), (385, 389, 391, 387), (53, 389, 388, 2), (397, 394, 392, 396), (54, 395, 393, 3), (53, 394, 395, 54), (392, 393, 398, 396), (395, 399, 398, 393), (394, 397, 399, 395), (401, 397, 396, 400), (399, 403, 402, 398), (397, 401, 403, 399), (405, 401, 400, 404), (400, 402, 406, 404), (403, 407, 406, 402), (401, 405, 407, 403), (56, 405, 404, 4), (413, 410, 408, 412), (63, 411, 409, 11), (62, 410, 411, 63), (408, 409, 414, 412), (411, 415, 414, 409), (410, 413, 415, 411), (417, 413, 412, 416), (415, 419, 418, 414), (413, 417, 419, 415), (421, 417, 416, 420), (416, 418, 422, 420), (419, 423, 422, 418), (417, 421, 423, 419), (64, 421, 420, 12), (12, 13, 425, 424), (429, 426, 424, 428), (65, 427, 425, 13), (64, 426, 427, 65), (427, 431, 430, 425), (426, 429, 431, 427), (433, 429, 428, 432), (428, 430, 434, 432), (431, 435, 434, 430), (429, 433, 435, 431), (437, 433, 432, 436), (435, 439, 438, 434), (433, 437, 439, 435), (66, 437, 436, 14), (445, 442, 440, 444), (67, 443, 441, 15), (66, 442, 443, 67), (440, 441, 446, 444), (443, 447, 446, 441), (442, 445, 447, 443), (449, 445, 444, 448), (447, 451, 450, 446), (445, 449, 451, 447), (453, 449, 448, 452), (448, 450, 454, 452), (451, 455, 454, 450), (449, 453, 455, 451), (68, 453, 452, 16), (16, 17, 457, 456), (463, 458, 456, 462), (69, 459, 457, 17), (464, 460, 458, 463), (133, 461, 459, 69), (459, 466, 465, 457), (461, 467, 466, 459), (469, 463, 462, 468), (470, 464, 463, 469), (462, 465, 471, 468), (466, 472, 471, 465), (467, 473, 472, 466), (475, 469, 468, 474), (476, 470, 469, 475), (472, 478, 477, 471), (473, 479, 478, 472), (70, 475, 474, 18), (134, 476, 475, 70), (24, 25, 481, 480), (487, 482, 480, 486), (77, 483, 481, 25), (488, 484, 482, 487), (141, 485, 483, 77), (483, 490, 489, 481), (485, 491, 490, 483), (493, 487, 486, 492), (494, 488, 487, 493), (486, 489, 495, 492), (490, 496, 495, 489), (491, 497, 496, 490), (499, 493, 492, 498), (500, 494, 493, 499), (496, 502, 501, 495), (497, 503, 502, 496), (78, 499, 498, 26), (142, 500, 499, 78), (32, 33, 505, 504), (511, 506, 504, 510), (85, 507, 505, 33), (512, 508, 506, 511), (149, 509, 507, 85), (507, 514, 513, 505), (509, 515, 514, 507), (517, 511, 510, 516), (518, 512, 511, 517), (510, 513, 519, 516), (514, 520, 519, 513), (515, 521, 520, 514), (523, 517, 516, 522), (524, 518, 517, 523), (520, 526, 525, 519), (521, 527, 526, 520), (86, 523, 522, 34), (150, 524, 523, 86), (40, 41, 529, 528), (535, 530, 528, 534), (93, 531, 529, 41), (536, 532, 530, 535), (157, 533, 531, 93), (531, 538, 537, 529), (533, 539, 538, 531), (541, 535, 534, 540), (542, 536, 535, 541), (534, 537, 543, 540), (538, 544, 543, 537), (539, 545, 544, 538), (547, 541, 540, 546), (548, 542, 541, 547), (544, 550, 549, 543), (545, 551, 550, 544), (94, 547, 546, 42), (158, 548, 547, 94), (48, 49, 553, 552), (559, 554, 552, 558), (101, 555, 553, 49), (560, 556, 554, 559), (165, 557, 555, 101), (555, 562, 561, 553), (557, 563, 562, 555), (565, 559, 558, 564), (566, 560, 559, 565), (558, 561, 567, 564), (562, 568, 567, 561), (563, 569, 568, 562), (571, 565, 564, 570), (572, 566, 565, 571), (568, 574, 573, 567), (569, 575, 574, 568), (102, 571, 570, 50), (166, 572, 571, 102), (4, 5, 577, 576), (583, 578, 576, 582), (57, 579, 577, 5), (584, 580, 578, 583), (109, 581, 579, 57), (579, 586, 585, 577), (581, 587, 586, 579), (589, 583, 582, 588), (590, 584, 583, 589), (582, 585, 591, 588), (586, 592, 591, 585), (587, 593, 592, 586), (595, 589, 588, 594), (596, 590, 589, 595), (592, 598, 597, 591), (593, 599, 598, 592), (58, 595, 594, 6), (110, 596, 595, 58), (8, 9, 609, 608), (615, 610, 608, 614), (61, 611, 609, 9), (616, 612, 610, 615), (125, 613, 611, 61), (611, 618, 617, 609), (613, 619, 618, 611), (621, 615, 614, 620), (622, 616, 615, 621), (614, 617, 623, 620), (618, 624, 623, 617), (619, 625, 624, 618), (627, 621, 620, 626), (628, 622, 621, 627), (624, 630, 629, 623), (625, 631, 630, 624), (62, 627, 626, 10), (126, 628, 627, 62), (632, 633, 634, 635), (406, 633, 632, 404), (5, 634, 633, 406), (4, 635, 634, 5), (404, 632, 635, 4), (636, 637, 638, 639), (422, 637, 636, 420), (13, 638, 637, 422), (12, 639, 638, 13), (420, 636, 639, 12), (640, 641, 642, 643), (454, 641, 640, 452), (17, 642, 641, 454), (16, 643, 642, 17), (452, 640, 643, 16), (644, 645, 646, 647), (217, 645, 644, 216), (21, 646, 645, 217), (20, 647, 646, 21), (216, 644, 647, 20), (648, 649, 650, 651), (182, 649, 648, 180), (25, 650, 649, 182), (24, 651, 650, 25), (180, 648, 651, 24), (652, 653, 654, 655), (198, 653, 652, 196), (29, 654, 653, 198), (28, 655, 654, 29), (196, 652, 655, 28), (656, 657, 658, 659), (262, 657, 656, 260), (33, 658, 657, 262), (32, 659, 658, 33), (260, 656, 659, 32), (660, 661, 662, 663), (278, 661, 660, 276), (37, 662, 661, 278), (36, 663, 662, 37), (276, 660, 663, 36), (664, 665, 666, 667), (310, 665, 664, 308), (41, 666, 665, 310), (40, 667, 666, 41), (308, 664, 667, 40), (668, 669, 670, 671), (326, 669, 668, 324), (45, 670, 669, 326), (44, 671, 670, 45), (324, 668, 671, 44), (672, 673, 674, 675), (358, 673, 672, 356), (49, 674, 673, 358), (48, 675, 674, 49), (356, 672, 675, 48), (676, 677, 678, 679), (374, 677, 676, 372), (1, 678, 677, 374), (0, 679, 678, 1), (372, 676, 679, 0), (680, 681, 682, 683), (23, 681, 680, 22), (169, 682, 681, 23), (168, 683, 682, 169), (22, 680, 683, 168), (684, 685, 686, 687), (174, 685, 684, 172), (178, 686, 685, 174), (176, 687, 686, 178), (172, 684, 687, 176), (688, 689, 690, 691), (27, 689, 688, 26), (185, 690, 689, 27), (184, 691, 690, 185), (26, 688, 691, 184), (692, 693, 694, 695), (190, 693, 692, 188), (194, 694, 693, 190), (192, 695, 694, 194), (188, 692, 695, 192), (696, 697, 698, 699), (204, 697, 696, 206), (201, 698, 697, 204), (200, 699, 698, 201), (206, 696, 699, 200), (700, 701, 702, 703), (212, 701, 700, 214), (208, 702, 701, 212), (210, 703, 702, 208), (214, 700, 703, 210), (704, 705, 706, 707), (224, 705, 704, 226), (220, 706, 705, 224), (222, 707, 706, 220), (226, 704, 707, 222), (708, 709, 710, 711), (19, 709, 708, 18), (228, 710, 709, 19), (230, 711, 710, 228), (18, 708, 711, 230), (712, 713, 714, 715), (233, 713, 712, 232), (238, 714, 713, 233), (236, 715, 714, 238), (232, 712, 715, 236), (716, 717, 718, 719), (242, 717, 716, 240), (246, 718, 717, 242), (244, 719, 718, 246), (240, 716, 719, 244), (720, 721, 722, 723), (31, 721, 720, 30), (249, 722, 721, 31), (248, 723, 722, 249), (30, 720, 723, 248), (724, 725, 726, 727), (254, 725, 724, 252), (258, 726, 725, 254), (256, 727, 726, 258), (252, 724, 727, 256), (728, 729, 730, 731), (35, 729, 728, 34), (265, 730, 729, 35), (264, 731, 730, 265), (34, 728, 731, 264), (732, 733, 734, 735), (270, 733, 732, 268), (274, 734, 733, 270), (272, 735, 734, 274), (268, 732, 735, 272), (736, 737, 738, 739), (281, 737, 736, 280), (286, 738, 737, 281), (284, 739, 738, 286), (280, 736, 739, 284), (740, 741, 742, 743), (290, 741, 740, 288), (294, 742, 741, 290), (292, 743, 742, 294), (288, 740, 743, 292), (744, 745, 746, 747), (39, 745, 744, 38), (297, 746, 745, 39), (296, 747, 746, 297), (38, 744, 747, 296), (748, 749, 750, 751), (302, 749, 748, 300), (306, 750, 749, 302), (304, 751, 750, 306), (300, 748, 751, 304), (752, 753, 754, 755), (43, 753, 752, 42), (313, 754, 753, 43), (312, 755, 754, 313), (42, 752, 755, 312), (756, 757, 758, 759), (318, 757, 756, 316), (322, 758, 757, 318), (320, 759, 758, 322), (316, 756, 759, 320), (760, 761, 762, 763), (329, 761, 760, 328), (334, 762, 761, 329), (332, 763, 762, 334), (328, 760, 763, 332), (764, 765, 766, 767), (338, 765, 764, 336), (342, 766, 765, 338), (340, 767, 766, 342), (336, 764, 767, 340), (768, 769, 770, 771), (47, 769, 768, 46), (345, 770, 769, 47), (344, 771, 770, 345), (46, 768, 771, 344), (772, 773, 774, 775), (350, 773, 772, 348), (354, 774, 773, 350), (352, 775, 774, 354), (348, 772, 775, 352), (776, 777, 778, 779), (51, 777, 776, 50), (361, 778, 777, 51), (360, 779, 778, 361), (50, 776, 779, 360), (780, 781, 782, 783), (366, 781, 780, 364), (370, 782, 781, 366), (368, 783, 782, 370), (364, 780, 783, 368), (784, 785, 786, 787), (377, 785, 784, 376), (382, 786, 785, 377), (380, 787, 786, 382), (376, 784, 787, 380), (788, 789, 790, 791), (386, 789, 788, 384), (390, 790, 789, 386), (388, 791, 790, 390), (384, 788, 791, 388), (792, 793, 794, 795), (3, 793, 792, 2), (393, 794, 793, 3), (392, 795, 794, 393), (2, 792, 795, 392), (796, 797, 798, 799), (398, 797, 796, 396), (402, 798, 797, 398), (400, 799, 798, 402), (396, 796, 799, 400), (9, 8, 60, 61), (116, 117, 601, 603, 605, 607, 119, 118, 606, 604, 602, 600), (7, 59, 58, 6), (800, 801, 802, 803), (11, 801, 800, 10), (409, 802, 801, 11), (408, 803, 802, 409), (10, 800, 803, 408), (804, 805, 806, 807), (414, 805, 804, 412), (418, 806, 805, 414), (416, 807, 806, 418), (412, 804, 807, 416), (808, 809, 810, 811), (425, 809, 808, 424), (430, 810, 809, 425), (428, 811, 810, 430), (424, 808, 811, 428), (812, 813, 814, 815), (434, 813, 812, 432), (438, 814, 813, 434), (436, 815, 814, 438), (432, 812, 815, 436), (816, 817, 818, 819), (15, 817, 816, 14), (441, 818, 817, 15), (440, 819, 818, 441), (14, 816, 819, 440), (820, 821, 822, 823), (446, 821, 820, 444), (450, 822, 821, 446), (448, 823, 822, 450), (444, 820, 823, 448), (824, 825, 826, 827), (457, 825, 824, 456), (465, 826, 825, 457), (462, 827, 826, 465), (456, 824, 827, 462), (828, 829, 830, 831), (471, 829, 828, 468), (477, 830, 829, 471), (474, 831, 830, 477), (468, 828, 831, 474), (832, 833, 834, 835), (481, 833, 832, 480), (489, 834, 833, 481), (486, 835, 834, 489), (480, 832, 835, 486), (836, 837, 838, 839), (495, 837, 836, 492), (501, 838, 837, 495), (498, 839, 838, 501), (492, 836, 839, 498), (840, 841, 842, 843), (505, 841, 840, 504), (513, 842, 841, 505), (510, 843, 842, 513), (504, 840, 843, 510), (844, 845, 846, 847), (519, 845, 844, 516), (525, 846, 845, 519), (522, 847, 846, 525), (516, 844, 847, 522), (848, 849, 850, 851), (529, 849, 848, 528), (537, 850, 849, 529), (534, 851, 850, 537), (528, 848, 851, 534), (852, 853, 854, 855), (543, 853, 852, 540), (549, 854, 853, 543), (546, 855, 854, 549), (540, 852, 855, 546), (856, 857, 858, 859), (553, 857, 856, 552), (561, 858, 857, 553), (558, 859, 858, 561), (552, 856, 859, 558), (860, 861, 862, 863), (567, 861, 860, 564), (573, 862, 861, 567), (570, 863, 862, 573), (564, 860, 863, 570), (864, 865, 866, 867), (577, 865, 864, 576), (585, 866, 865, 577), (582, 867, 866, 585), (576, 864, 867, 582), (868, 869, 870, 871), (591, 869, 868, 588), (597, 870, 869, 591), (594, 871, 870, 597), (588, 868, 871, 594), (872, 873, 874, 875), (609, 873, 872, 608), (617, 874, 873, 609), (614, 875, 874, 617), (608, 872, 875, 614), (876, 877, 878, 879), (623, 877, 876, 620), (629, 878, 877, 623), (626, 879, 878, 629), (620, 876, 879, 626)])
me_cylinder.use_remesh_preserve_volume = False
me_cylinder.use_remesh_preserve_attributes = False
me_cylinder.use_mirror_vertex_groups = False
me_cylinder.update()

# ---- objects
ob_cylinder = bpy.data.objects.new('Cylinder', me_cylinder)
ob_lamp = bpy.data.objects.new('Lamp', light_lamp)
ob_camera = bpy.data.objects.new('Camera', cam_camera)

# ---- transforms, parenting, visibility, modifiers, constraints
ob_cylinder.location = (0.0, 0.0, 0.0)
ob_cylinder.scale = (1.0, 1.0, 0.1947)
ob_cylinder.lineart.crease_threshold = 0.0
ob_lamp.location = (4.076, 1.005, 5.904)
ob_lamp.rotation_euler = (0.6503, 0.05522, 1.866)
ob_lamp.lock_rotations_4d = False
ob_lamp.empty_display_type = 'ARROWS'
ob_lamp.color = (0.0, 0.0, 0.0, 0.0)
ob_lamp.lineart.crease_threshold = 0.0
ob_camera.location = (7.481, -6.508, 5.344)
ob_camera.rotation_euler = (1.109, 0.01082, 0.8149)
ob_camera.lock_rotations_4d = False
ob_camera.empty_display_type = 'ARROWS'
ob_camera.color = (0.0, 0.0, 0.0, 0.0)
ob_camera.display_type = 'WIRE'
ob_camera.lineart.crease_threshold = 0.0

# ---- collection membership
col_collection_1.objects.link(ob_cylinder)
col_collection_1.objects.link(ob_lamp)
col_collection_1.objects.link(ob_camera)

# ---- scene / render settings (as saved in the file)
scene.camera = ob_camera
scene.frame_start = 1; scene.frame_end = 250; scene.frame_set(0)
scene.render.engine = 'BLENDER_EEVEE_NEXT'
scene.render.resolution_percentage = 50
scene.render.dither_intensity = 0.0
scene.cycles.use_denoising = False
scene.cycles.samples = 10
scene.cycles.sampling_pattern = 'TABULATED_SOBOL'
scene.cycles.light_sampling_threshold = 0.0
scene.cycles.use_adaptive_sampling = False
scene.cycles.use_light_tree = False
scene.cycles.blur_glossy = 0.0
scene.cycles.volume_bounces = 1
scene.cycles.pixel_filter_type = 'GAUSSIAN'
scene.cycles.sample_clamp_indirect = 0.0
scene.view_settings.view_transform = 'Standard'
bpy.context.view_layer.update()
